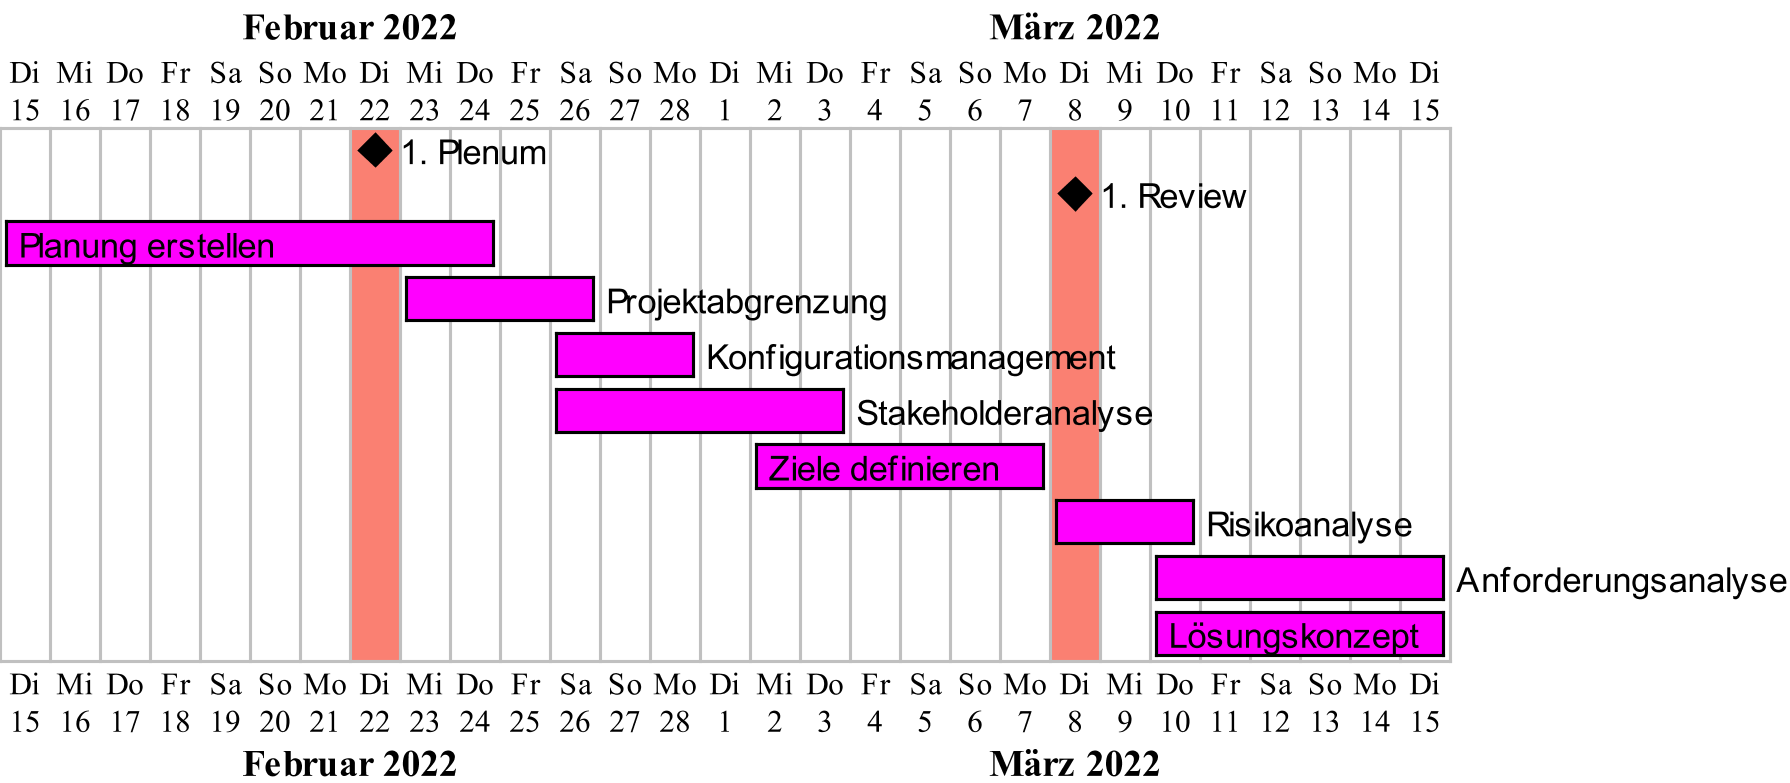

The diagram above was rendered by PlantUML. Its source (embedded in the PNG):
@startuml Analyse

language de
skinparam dpi 300
'Phase defines
Project starts 2022-02-15
[1. Plenum] happens at 2022-02-22
[1. Review] happens at 2022-03-08
[Planung erstellen] starts 2022-02-15 
[Planung erstellen] ends 2022-02-24
[Projektabgrenzung] starts 2022-02-23
[Projektabgrenzung] ends 2022-02-26
[Konfigurationsmanagement] starts 2022-02-26
[Konfigurationsmanagement] ends 2022-02-28
[Stakeholderanalyse] starts 2022-02-26
[Stakeholderanalyse] ends 2022-03-03
[Ziele definieren] starts 2022-03-02
[Ziele definieren] ends 2022-03-07
[Risikoanalyse] starts 2022-03-08
[Risikoanalyse] ends 2022-03-10
[Anforderungsanalyse] starts 2022-03-10
[Anforderungsanalyse] ends 2022-03-15
[Lösungskonzept] starts 2022-03-10
[Lösungskonzept] ends 2022-03-15 

'Coloring
[Planung erstellen] is colored in Fuchsia/Black
[Projektabgrenzung] is colored in Fuchsia/Black
[Konfigurationsmanagement] is colored in Fuchsia/Black
[Ziele definieren] is colored in Fuchsia/Black
[Stakeholderanalyse] is colored in Fuchsia/Black
[Risikoanalyse] is colored in Fuchsia/Black
[Anforderungsanalyse] is colored in Fuchsia/Black
[Lösungskonzept] is colored in Fuchsia/Black

2022-02-22 is colored in Salmon
2022-03-08 is colored in Salmon
@enduml